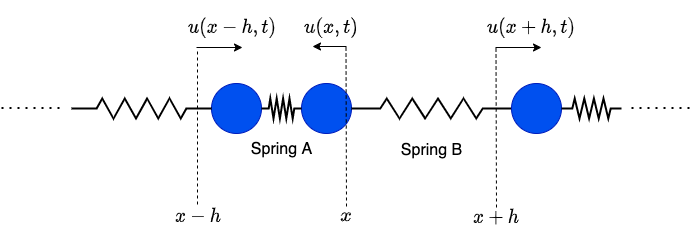

The diagram above was exported from draw.io. Its source (the exported page's mxGraphModel, read from the mxfile embedded in the PNG):
<mxGraphModel dx="946" dy="574" grid="1" gridSize="10" guides="1" tooltips="1" connect="1" arrows="1" fold="1" page="1" pageScale="1" pageWidth="850" pageHeight="1100" math="1" shadow="0">
  <root>
    <mxCell id="0" />
    <mxCell id="1" parent="0" />
    <mxCell id="i7GIM7t39JyuNNO5YOCm-1" value="" style="ellipse;whiteSpace=wrap;html=1;aspect=fixed;fillColor=#0050ef;strokeColor=#001DBC;fontColor=#ffffff;" vertex="1" parent="1">
      <mxGeometry x="420" y="275" width="50" height="50" as="geometry" />
    </mxCell>
    <mxCell id="i7GIM7t39JyuNNO5YOCm-2" value="Spring B" style="pointerEvents=1;verticalLabelPosition=bottom;shadow=0;dashed=0;align=center;html=1;verticalAlign=top;shape=mxgraph.electrical.resistors.resistor_2;strokeWidth=2;fontSize=16;horizontal=1;labelPosition=center;spacingTop=16;" vertex="1" parent="1">
      <mxGeometry x="470" y="290" width="160" height="20" as="geometry" />
    </mxCell>
    <mxCell id="i7GIM7t39JyuNNO5YOCm-3" value="" style="ellipse;whiteSpace=wrap;html=1;aspect=fixed;fillColor=#0050ef;strokeColor=#001DBC;fontColor=#ffffff;" vertex="1" parent="1">
      <mxGeometry x="630" y="275" width="50" height="50" as="geometry" />
    </mxCell>
    <mxCell id="i7GIM7t39JyuNNO5YOCm-4" value="" style="pointerEvents=1;verticalLabelPosition=bottom;shadow=0;dashed=0;align=center;html=1;verticalAlign=top;shape=mxgraph.electrical.resistors.resistor_2;strokeWidth=2;" vertex="1" parent="1">
      <mxGeometry x="680" y="290" width="60" height="20" as="geometry" />
    </mxCell>
    <mxCell id="i7GIM7t39JyuNNO5YOCm-5" value="" style="ellipse;whiteSpace=wrap;html=1;aspect=fixed;fillColor=#0050ef;strokeColor=#001DBC;fontColor=#ffffff;" vertex="1" parent="1">
      <mxGeometry x="330" y="275" width="50" height="50" as="geometry" />
    </mxCell>
    <mxCell id="i7GIM7t39JyuNNO5YOCm-6" value="&lt;p style=&quot;line-height: 110% ; font-size: 16px&quot;&gt;Spring A&lt;/p&gt;" style="pointerEvents=1;verticalLabelPosition=bottom;shadow=0;dashed=0;align=center;html=1;verticalAlign=top;shape=mxgraph.electrical.resistors.resistor_2;strokeWidth=2;fontSize=16;" vertex="1" parent="1">
      <mxGeometry x="380" y="290" width="40" height="20" as="geometry" />
    </mxCell>
    <mxCell id="i7GIM7t39JyuNNO5YOCm-7" value="" style="pointerEvents=1;verticalLabelPosition=bottom;shadow=0;dashed=0;align=center;html=1;verticalAlign=top;shape=mxgraph.electrical.resistors.resistor_2;strokeWidth=2;" vertex="1" parent="1">
      <mxGeometry x="190" y="290" width="140" height="20" as="geometry" />
    </mxCell>
    <mxCell id="i7GIM7t39JyuNNO5YOCm-9" value="" style="endArrow=none;dashed=1;html=1;labelPosition=center;verticalLabelPosition=bottom;align=center;verticalAlign=top;" edge="1" parent="1">
      <mxGeometry width="50" height="50" relative="1" as="geometry">
        <mxPoint x="316" y="396" as="sourcePoint" />
        <mxPoint x="316" y="241" as="targetPoint" />
      </mxGeometry>
    </mxCell>
    <mxCell id="i7GIM7t39JyuNNO5YOCm-10" value="" style="endArrow=none;dashed=1;html=1;exitX=0.5;exitY=0;exitDx=0;exitDy=0;" edge="1" parent="1" source="i7GIM7t39JyuNNO5YOCm-37">
      <mxGeometry width="50" height="50" relative="1" as="geometry">
        <mxPoint x="464.5" y="448" as="sourcePoint" />
        <mxPoint x="464.5" y="238" as="targetPoint" />
      </mxGeometry>
    </mxCell>
    <mxCell id="i7GIM7t39JyuNNO5YOCm-11" value="" style="endArrow=none;dashed=1;html=1;exitX=0.5;exitY=0;exitDx=0;exitDy=0;" edge="1" parent="1" source="i7GIM7t39JyuNNO5YOCm-38">
      <mxGeometry width="50" height="50" relative="1" as="geometry">
        <mxPoint x="614.5" y="450" as="sourcePoint" />
        <mxPoint x="614.5" y="240" as="targetPoint" />
      </mxGeometry>
    </mxCell>
    <mxCell id="i7GIM7t39JyuNNO5YOCm-32" value="" style="endArrow=none;dashed=1;html=1;dashPattern=1 3;strokeWidth=2;fontSize=16;" edge="1" parent="1">
      <mxGeometry width="50" height="50" relative="1" as="geometry">
        <mxPoint x="120" y="299.5" as="sourcePoint" />
        <mxPoint x="179" y="299.5" as="targetPoint" />
      </mxGeometry>
    </mxCell>
    <mxCell id="i7GIM7t39JyuNNO5YOCm-33" value="" style="endArrow=none;dashed=1;html=1;dashPattern=1 3;strokeWidth=2;fontSize=16;" edge="1" parent="1">
      <mxGeometry width="50" height="50" relative="1" as="geometry">
        <mxPoint x="750" y="299.5" as="sourcePoint" />
        <mxPoint x="809" y="299.5" as="targetPoint" />
      </mxGeometry>
    </mxCell>
    <mxCell id="i7GIM7t39JyuNNO5YOCm-36" value="$$x-h$$" style="text;html=1;strokeColor=none;fillColor=none;align=center;verticalAlign=middle;whiteSpace=wrap;rounded=0;fontSize=16;" vertex="1" parent="1">
      <mxGeometry x="292" y="398" width="50" height="20" as="geometry" />
    </mxCell>
    <mxCell id="i7GIM7t39JyuNNO5YOCm-37" value="$$x$$" style="text;html=1;strokeColor=none;fillColor=none;align=center;verticalAlign=middle;whiteSpace=wrap;rounded=0;fontSize=16;" vertex="1" parent="1">
      <mxGeometry x="440" y="398" width="50" height="20" as="geometry" />
    </mxCell>
    <mxCell id="i7GIM7t39JyuNNO5YOCm-38" value="$$x+h$$" style="text;html=1;strokeColor=none;fillColor=none;align=center;verticalAlign=middle;whiteSpace=wrap;rounded=0;fontSize=16;" vertex="1" parent="1">
      <mxGeometry x="590" y="399" width="50" height="20" as="geometry" />
    </mxCell>
    <mxCell id="i7GIM7t39JyuNNO5YOCm-39" value="" style="endArrow=classic;html=1;fontSize=16;labelPosition=center;verticalLabelPosition=top;align=center;verticalAlign=top;spacing=0;" edge="1" parent="1">
      <mxGeometry width="50" height="50" relative="1" as="geometry">
        <mxPoint x="614" y="239" as="sourcePoint" />
        <mxPoint x="660" y="239" as="targetPoint" />
      </mxGeometry>
    </mxCell>
    <mxCell id="i7GIM7t39JyuNNO5YOCm-40" value="$$u(x+h, t)$$" style="text;html=1;strokeColor=none;fillColor=none;align=center;verticalAlign=middle;whiteSpace=wrap;rounded=0;fontSize=16;" vertex="1" parent="1">
      <mxGeometry x="630" y="209" width="40" height="20" as="geometry" />
    </mxCell>
    <mxCell id="i7GIM7t39JyuNNO5YOCm-41" value="" style="endArrow=classic;html=1;fontSize=16;" edge="1" parent="1">
      <mxGeometry width="50" height="50" relative="1" as="geometry">
        <mxPoint x="465" y="238" as="sourcePoint" />
        <mxPoint x="431" y="238" as="targetPoint" />
      </mxGeometry>
    </mxCell>
    <mxCell id="i7GIM7t39JyuNNO5YOCm-43" value="$$u(x, t)$$" style="text;html=1;strokeColor=none;fillColor=none;align=center;verticalAlign=middle;whiteSpace=wrap;rounded=0;fontSize=16;" vertex="1" parent="1">
      <mxGeometry x="430" y="209" width="40" height="20" as="geometry" />
    </mxCell>
    <mxCell id="i7GIM7t39JyuNNO5YOCm-44" value="" style="endArrow=classic;html=1;fontSize=16;labelPosition=center;verticalLabelPosition=top;align=center;verticalAlign=top;spacing=0;" edge="1" parent="1">
      <mxGeometry width="50" height="50" relative="1" as="geometry">
        <mxPoint x="315" y="239" as="sourcePoint" />
        <mxPoint x="361" y="239" as="targetPoint" />
      </mxGeometry>
    </mxCell>
    <mxCell id="i7GIM7t39JyuNNO5YOCm-45" value="$$u(x-h, t)$$" style="text;html=1;strokeColor=none;fillColor=none;align=center;verticalAlign=middle;whiteSpace=wrap;rounded=0;fontSize=16;" vertex="1" parent="1">
      <mxGeometry x="331" y="209" width="40" height="20" as="geometry" />
    </mxCell>
  </root>
</mxGraphModel>